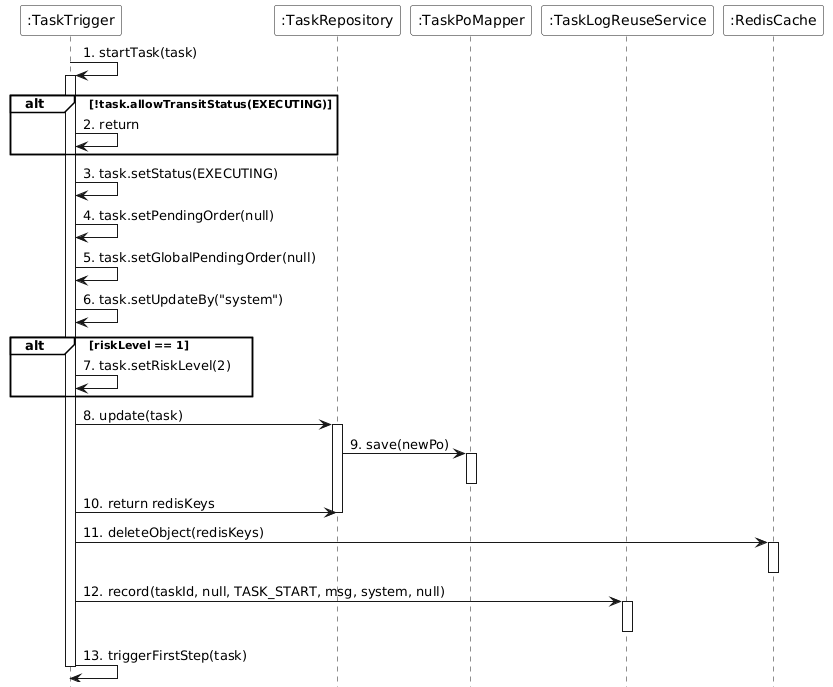

The diagram above was rendered by PlantUML. Its source (embedded in the PNG):
@startuml
set separator none

skinparam monochrome true
skinparam backgroundColor transparent
skinparam participantBackgroundColor white
skinparam noteBackgroundColor white
skinparam noteBorderColor Black
hide footbox
skinparam sequenceGroupBackgroundColor White
skinparam sequenceGroupBodyBackgroundColor White

participant ":TaskTrigger" as TaskTrigger
participant ":TaskRepository" as TaskRepository
participant ":TaskPoMapper" as TaskPoMapper
participant ":TaskLogReuseService" as TaskLogReuseService
participant ":RedisCache" as RedisCache

TaskTrigger -> TaskTrigger : 1. startTask(task)
activate TaskTrigger

alt !task.allowTransitStatus(EXECUTING)
    TaskTrigger -> TaskTrigger : 2. return
end

TaskTrigger -> TaskTrigger : 3. task.setStatus(EXECUTING)
TaskTrigger -> TaskTrigger : 4. task.setPendingOrder(null)
TaskTrigger -> TaskTrigger : 5. task.setGlobalPendingOrder(null)
TaskTrigger -> TaskTrigger : 6. task.setUpdateBy("system")

alt riskLevel == 1
    TaskTrigger -> TaskTrigger : 7. task.setRiskLevel(2)
end

TaskTrigger -> TaskRepository : 8. update(task)
activate TaskRepository
TaskRepository -> TaskPoMapper : 9. save(newPo)
activate TaskPoMapper
deactivate TaskPoMapper
TaskTrigger -> TaskRepository : 10. return redisKeys
deactivate TaskRepository

TaskTrigger -> RedisCache : 11. deleteObject(redisKeys)
activate RedisCache
deactivate RedisCache

TaskTrigger -> TaskLogReuseService : 12. record(taskId, null, TASK_START, msg, system, null)
activate TaskLogReuseService
deactivate TaskLogReuseService

TaskTrigger -> TaskTrigger : 13. triggerFirstStep(task)

deactivate TaskTrigger
@enduml